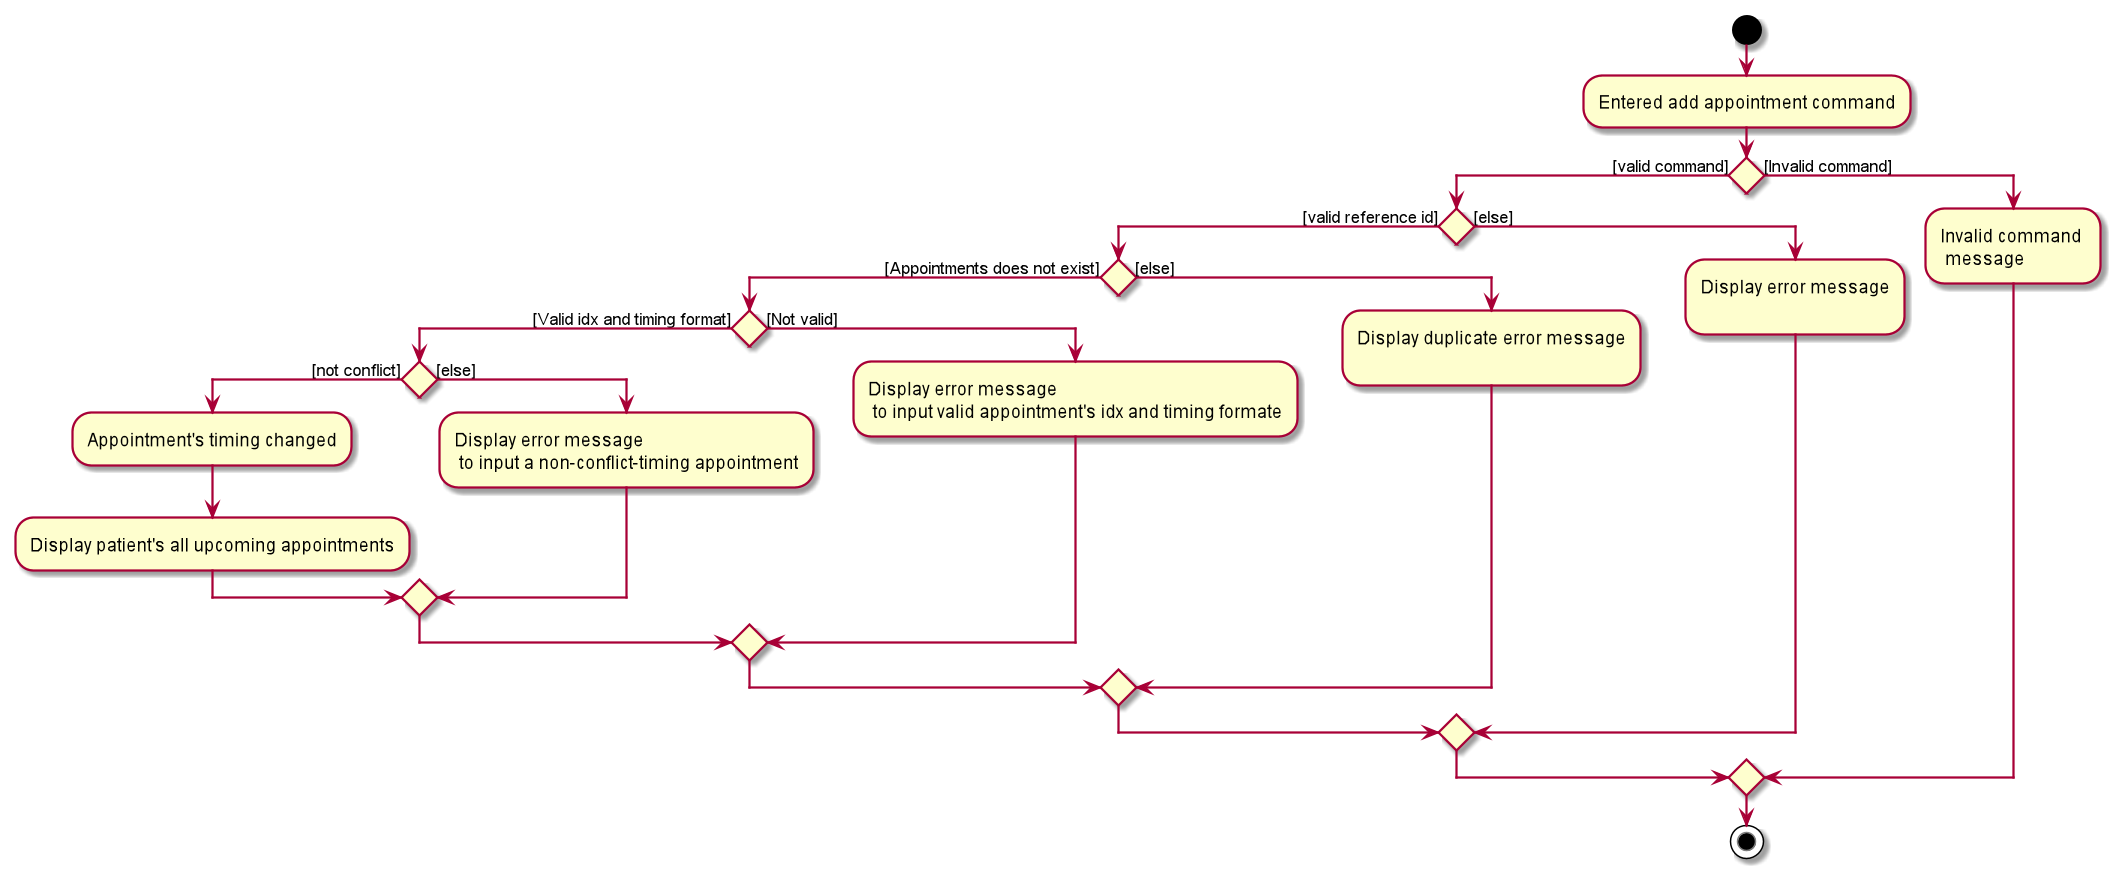

The diagram above was rendered by PlantUML. Its source (embedded in the PNG):
@startuml

start
-Entered add appointment command
if () then ([valid command])

    if () then ([valid reference id])
        if () then ([Appointments does not exist])

            if() then ([Valid idx and timing format])
                if() then([not conflict])
                -Appointment's timing changed
                -Display patient's all upcoming appointments
                else([else])
                -Display error message\n to input a non-conflict-timing appointment
                endif

            else ([Not valid])
            -Display error message\n to input valid appointment's idx and timing formate
            endif
        else([else])
        -Display duplicate error message\n
        endif

    else ([else])
    -Display error message\n
    endif

else ([Invalid command])
-Invalid command \n message
endif

stop
@enduml